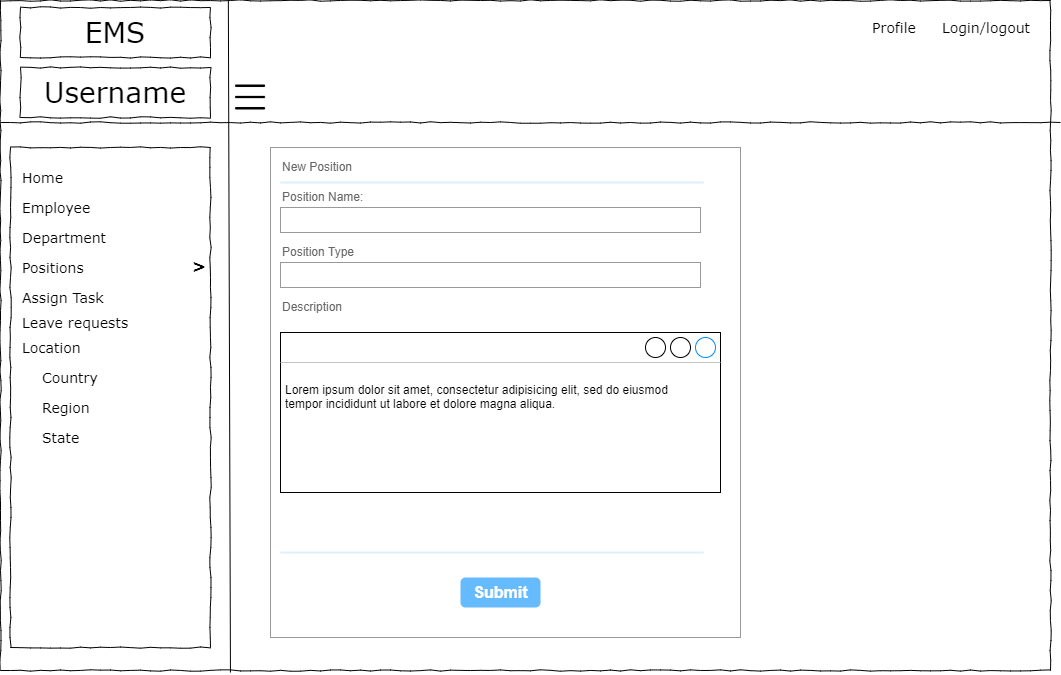

The diagram above was exported from draw.io. Its source (the exported page's mxGraphModel, read from the mxfile embedded in the PNG):
<mxGraphModel dx="1038" dy="489" grid="1" gridSize="10" guides="1" tooltips="1" connect="1" arrows="1" fold="1" page="1" pageScale="1" pageWidth="1100" pageHeight="850" background="none" math="0" shadow="0">
  <root>
    <mxCell id="0" />
    <mxCell id="1" parent="0" />
    <mxCell id="677b7b8949515195-1" value="" style="whiteSpace=wrap;html=1;rounded=0;shadow=0;labelBackgroundColor=none;strokeColor=#000000;strokeWidth=1;fillColor=none;fontFamily=Verdana;fontSize=12;fontColor=#000000;align=center;comic=1;" parent="1" vertex="1">
      <mxGeometry x="20" y="23" width="1050" height="670" as="geometry" />
    </mxCell>
    <mxCell id="677b7b8949515195-2" value="EMS" style="whiteSpace=wrap;html=1;rounded=0;shadow=0;labelBackgroundColor=none;strokeWidth=1;fontFamily=Verdana;fontSize=28;align=center;comic=1;" parent="1" vertex="1">
      <mxGeometry x="40" y="30" width="190" height="50" as="geometry" />
    </mxCell>
    <mxCell id="677b7b8949515195-6" value="Profile&amp;nbsp;" style="text;html=1;points=[];align=left;verticalAlign=top;spacingTop=-4;fontSize=14;fontFamily=Verdana" parent="1" vertex="1">
      <mxGeometry x="890" y="40" width="60" height="20" as="geometry" />
    </mxCell>
    <mxCell id="677b7b8949515195-7" value="Login/logout&amp;nbsp;" style="text;html=1;points=[];align=left;verticalAlign=top;spacingTop=-4;fontSize=14;fontFamily=Verdana" parent="1" vertex="1">
      <mxGeometry x="960" y="40" width="60" height="20" as="geometry" />
    </mxCell>
    <mxCell id="677b7b8949515195-8" value="" style="whiteSpace=wrap;html=1;rounded=0;shadow=0;labelBackgroundColor=none;strokeWidth=1;fillColor=none;fontFamily=Verdana;fontSize=12;align=center;comic=1;" parent="1" vertex="1">
      <mxGeometry x="30" y="170" width="200" height="500" as="geometry" />
    </mxCell>
    <mxCell id="677b7b8949515195-9" value="" style="line;strokeWidth=1;html=1;rounded=0;shadow=0;labelBackgroundColor=none;fillColor=none;fontFamily=Verdana;fontSize=14;fontColor=#000000;align=center;comic=1;" parent="1" vertex="1">
      <mxGeometry x="20" y="140" width="1060" height="10" as="geometry" />
    </mxCell>
    <mxCell id="677b7b8949515195-27" value="Employee" style="text;html=1;points=[];align=left;verticalAlign=top;spacingTop=-4;fontSize=14;fontFamily=Verdana" parent="1" vertex="1">
      <mxGeometry x="40" y="220" width="170" height="20" as="geometry" />
    </mxCell>
    <mxCell id="677b7b8949515195-28" value="Department" style="text;html=1;points=[];align=left;verticalAlign=top;spacingTop=-4;fontSize=14;fontFamily=Verdana" parent="1" vertex="1">
      <mxGeometry x="40" y="250" width="170" height="20" as="geometry" />
    </mxCell>
    <mxCell id="677b7b8949515195-29" value="Positions" style="text;html=1;points=[];align=left;verticalAlign=top;spacingTop=-4;fontSize=14;fontFamily=Verdana" parent="1" vertex="1">
      <mxGeometry x="40" y="280" width="170" height="20" as="geometry" />
    </mxCell>
    <mxCell id="677b7b8949515195-31" value="Leave requests&amp;nbsp;" style="text;html=1;points=[];align=left;verticalAlign=top;spacingTop=-4;fontSize=14;fontFamily=Verdana" parent="1" vertex="1">
      <mxGeometry x="40" y="335" width="170" height="20" as="geometry" />
    </mxCell>
    <mxCell id="677b7b8949515195-33" value="Location" style="text;html=1;points=[];align=left;verticalAlign=top;spacingTop=-4;fontSize=14;fontFamily=Verdana" parent="1" vertex="1">
      <mxGeometry x="40" y="360" width="170" height="20" as="geometry" />
    </mxCell>
    <mxCell id="677b7b8949515195-41" value="Assign Task" style="text;html=1;points=[];align=left;verticalAlign=top;spacingTop=-4;fontSize=14;fontFamily=Verdana" parent="1" vertex="1">
      <mxGeometry x="40" y="310" width="170" height="20" as="geometry" />
    </mxCell>
    <mxCell id="F1Iq9SSVciFS708BHlPg-1" value="" style="endArrow=none;html=1;rounded=0;entryX=0.217;entryY=0;entryDx=0;entryDy=0;entryPerimeter=0;exitX=0.219;exitY=1.003;exitDx=0;exitDy=0;exitPerimeter=0;" parent="1" source="677b7b8949515195-1" target="677b7b8949515195-1" edge="1">
      <mxGeometry width="50" height="50" relative="1" as="geometry">
        <mxPoint x="500" y="290" as="sourcePoint" />
        <mxPoint x="550" y="240" as="targetPoint" />
        <Array as="points" />
      </mxGeometry>
    </mxCell>
    <mxCell id="F1Iq9SSVciFS708BHlPg-2" value="Username" style="whiteSpace=wrap;html=1;rounded=0;shadow=0;labelBackgroundColor=none;strokeWidth=1;fontFamily=Verdana;fontSize=28;align=center;comic=1;" parent="1" vertex="1">
      <mxGeometry x="40" y="90" width="190" height="50" as="geometry" />
    </mxCell>
    <mxCell id="F1Iq9SSVciFS708BHlPg-3" value="Home" style="text;html=1;points=[];align=left;verticalAlign=top;spacingTop=-4;fontSize=14;fontFamily=Verdana" parent="1" vertex="1">
      <mxGeometry x="40" y="190" width="170" height="20" as="geometry" />
    </mxCell>
    <mxCell id="F1Iq9SSVciFS708BHlPg-4" value="Country" style="text;html=1;points=[];align=left;verticalAlign=top;spacingTop=-4;fontSize=14;fontFamily=Verdana" parent="1" vertex="1">
      <mxGeometry x="60" y="390" width="170" height="20" as="geometry" />
    </mxCell>
    <mxCell id="F1Iq9SSVciFS708BHlPg-5" value="Region" style="text;html=1;points=[];align=left;verticalAlign=top;spacingTop=-4;fontSize=14;fontFamily=Verdana" parent="1" vertex="1">
      <mxGeometry x="60" y="420" width="170" height="20" as="geometry" />
    </mxCell>
    <mxCell id="F1Iq9SSVciFS708BHlPg-6" value="State" style="text;html=1;points=[];align=left;verticalAlign=top;spacingTop=-4;fontSize=14;fontFamily=Verdana" parent="1" vertex="1">
      <mxGeometry x="60" y="450" width="170" height="20" as="geometry" />
    </mxCell>
    <mxCell id="F1Iq9SSVciFS708BHlPg-11" value="" style="shape=image;html=1;verticalAlign=top;verticalLabelPosition=bottom;labelBackgroundColor=#ffffff;imageAspect=0;aspect=fixed;image=https://cdn0.iconfinder.com/data/icons/user-interface-1-32/32/hamburger-menu-128.png;fontSize=20;" parent="1" vertex="1">
      <mxGeometry x="250" y="100" width="40" height="40" as="geometry" />
    </mxCell>
    <mxCell id="F1Iq9SSVciFS708BHlPg-12" value="&lt;b&gt;&lt;font style=&quot;font-size: 16px&quot;&gt;&amp;gt;&lt;/font&gt;&lt;/b&gt;" style="text;html=1;points=[];align=left;verticalAlign=top;spacingTop=-4;fontSize=14;fontFamily=Verdana" parent="1" vertex="1">
      <mxGeometry x="210" y="276" width="170" height="20" as="geometry" />
    </mxCell>
    <mxCell id="v3jSj8Ym7Ula2TUaj2bn-1" value="" style="strokeWidth=1;shadow=0;dashed=0;align=center;html=1;shape=mxgraph.mockup.forms.rrect;rSize=0;strokeColor=#999999;fillColor=#ffffff;fontSize=18;" parent="1" vertex="1">
      <mxGeometry x="290" y="170" width="470" height="490" as="geometry" />
    </mxCell>
    <mxCell id="v3jSj8Ym7Ula2TUaj2bn-2" value="New Position" style="strokeWidth=1;shadow=0;dashed=0;align=center;html=1;shape=mxgraph.mockup.forms.anchor;fontSize=12;fontColor=#666666;align=left;resizeWidth=1;spacingLeft=0;" parent="v3jSj8Ym7Ula2TUaj2bn-1" vertex="1">
      <mxGeometry width="235" height="20" relative="1" as="geometry">
        <mxPoint x="10" y="10" as="offset" />
      </mxGeometry>
    </mxCell>
    <mxCell id="v3jSj8Ym7Ula2TUaj2bn-3" value="" style="shape=line;strokeColor=#ddeeff;strokeWidth=2;html=1;resizeWidth=1;fontSize=18;" parent="v3jSj8Ym7Ula2TUaj2bn-1" vertex="1">
      <mxGeometry width="423" height="10" relative="1" as="geometry">
        <mxPoint x="10" y="30" as="offset" />
      </mxGeometry>
    </mxCell>
    <mxCell id="v3jSj8Ym7Ula2TUaj2bn-4" value="Position Name:" style="strokeWidth=1;shadow=0;dashed=0;align=center;html=1;shape=mxgraph.mockup.forms.anchor;fontSize=12;fontColor=#666666;align=left;resizeWidth=1;spacingLeft=0;" parent="v3jSj8Ym7Ula2TUaj2bn-1" vertex="1">
      <mxGeometry width="235" height="20" relative="1" as="geometry">
        <mxPoint x="10" y="40" as="offset" />
      </mxGeometry>
    </mxCell>
    <mxCell id="v3jSj8Ym7Ula2TUaj2bn-5" value="" style="strokeWidth=1;shadow=0;dashed=0;align=center;html=1;shape=mxgraph.mockup.forms.rrect;rSize=0;strokeColor=#999999;fontColor=#666666;align=left;spacingLeft=5;resizeWidth=1;fontSize=18;" parent="v3jSj8Ym7Ula2TUaj2bn-1" vertex="1">
      <mxGeometry width="420" height="25" relative="1" as="geometry">
        <mxPoint x="10" y="60" as="offset" />
      </mxGeometry>
    </mxCell>
    <mxCell id="v3jSj8Ym7Ula2TUaj2bn-6" value="Position Type" style="strokeWidth=1;shadow=0;dashed=0;align=center;html=1;shape=mxgraph.mockup.forms.anchor;fontSize=12;fontColor=#666666;align=left;resizeWidth=1;spacingLeft=0;" parent="v3jSj8Ym7Ula2TUaj2bn-1" vertex="1">
      <mxGeometry width="235" height="20" relative="1" as="geometry">
        <mxPoint x="10" y="95" as="offset" />
      </mxGeometry>
    </mxCell>
    <mxCell id="v3jSj8Ym7Ula2TUaj2bn-7" value="" style="strokeWidth=1;shadow=0;dashed=0;align=center;html=1;shape=mxgraph.mockup.forms.rrect;rSize=0;strokeColor=#999999;fontColor=#666666;align=left;spacingLeft=5;resizeWidth=1;fontSize=18;" parent="v3jSj8Ym7Ula2TUaj2bn-1" vertex="1">
      <mxGeometry width="420" height="25" relative="1" as="geometry">
        <mxPoint x="10" y="115" as="offset" />
      </mxGeometry>
    </mxCell>
    <mxCell id="v3jSj8Ym7Ula2TUaj2bn-10" value="" style="shape=line;strokeColor=#ddeeff;strokeWidth=2;html=1;resizeWidth=1;fontSize=18;" parent="v3jSj8Ym7Ula2TUaj2bn-1" vertex="1">
      <mxGeometry y="1" width="423" height="10" relative="1" as="geometry">
        <mxPoint x="10" y="-90" as="offset" />
      </mxGeometry>
    </mxCell>
    <mxCell id="v3jSj8Ym7Ula2TUaj2bn-12" value="Submit" style="strokeWidth=1;shadow=0;dashed=0;align=center;html=1;shape=mxgraph.mockup.forms.rrect;rSize=5;strokeColor=none;fontColor=#ffffff;fillColor=#66bbff;fontSize=16;fontStyle=1;" parent="v3jSj8Ym7Ula2TUaj2bn-1" vertex="1">
      <mxGeometry y="1" width="80" height="30" relative="1" as="geometry">
        <mxPoint x="190" y="-60" as="offset" />
      </mxGeometry>
    </mxCell>
    <mxCell id="v3jSj8Ym7Ula2TUaj2bn-15" value="Description" style="strokeWidth=1;shadow=0;dashed=0;align=center;html=1;shape=mxgraph.mockup.forms.anchor;fontSize=12;fontColor=#666666;align=left;resizeWidth=1;spacingLeft=0;" parent="v3jSj8Ym7Ula2TUaj2bn-1" vertex="1">
      <mxGeometry x="10" y="150" width="235" height="20" as="geometry" />
    </mxCell>
    <mxCell id="v3jSj8Ym7Ula2TUaj2bn-16" value="" style="strokeWidth=1;shadow=0;dashed=0;align=center;html=1;shape=mxgraph.mockup.containers.window;align=left;verticalAlign=top;spacingLeft=8;strokeColor2=#008cff;strokeColor3=#c4c4c4;fontColor=#666666;mainText=;fontSize=17;labelBackgroundColor=none;" parent="v3jSj8Ym7Ula2TUaj2bn-1" vertex="1">
      <mxGeometry x="10" y="185" width="440" height="160" as="geometry" />
    </mxCell>
    <mxCell id="v3jSj8Ym7Ula2TUaj2bn-17" value="&lt;h1&gt;&lt;br&gt;&lt;/h1&gt;&lt;p&gt;Lorem ipsum dolor sit amet, consectetur adipisicing elit, sed do eiusmod tempor incididunt ut labore et dolore magna aliqua.&lt;/p&gt;" style="text;html=1;strokeColor=none;fillColor=none;spacing=5;spacingTop=-20;whiteSpace=wrap;overflow=hidden;rounded=0;fontSize=12;" parent="v3jSj8Ym7Ula2TUaj2bn-1" vertex="1">
      <mxGeometry x="10" y="185" width="400" height="140" as="geometry" />
    </mxCell>
  </root>
</mxGraphModel>